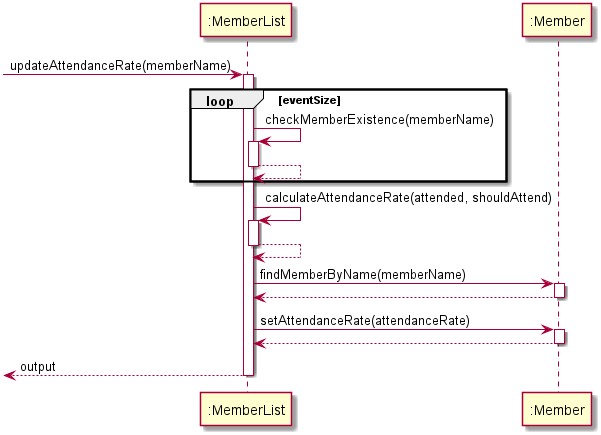

The diagram above was rendered by PlantUML. Its source (embedded in the PNG):
@startuml
 -> ":MemberList" : updateAttendanceRate(memberName)
 activate ":MemberList"
 loop eventSize
 ":MemberList" -> ":MemberList" : checkMemberExistence(memberName)
 activate ":MemberList"
 ":MemberList" --> ":MemberList"
 deactivate ":MemberList"
 end
 ":MemberList" -> ":MemberList" : calculateAttendanceRate(attended, shouldAttend)
 activate ":MemberList"
 ":MemberList" --> ":MemberList"
 deactivate ":MemberList"
 ":MemberList" -> ":Member" : findMemberByName(memberName)
 activate ":Member"
 return
 deactivate ":Member"
 ":MemberList" -> ":Member" :setAttendanceRate(attendanceRate)
 activate ":Member"
 return
 deactivate ":Member"
 <-- ":MemberList" : output
 deactivate ":MemberList"
 @enduml